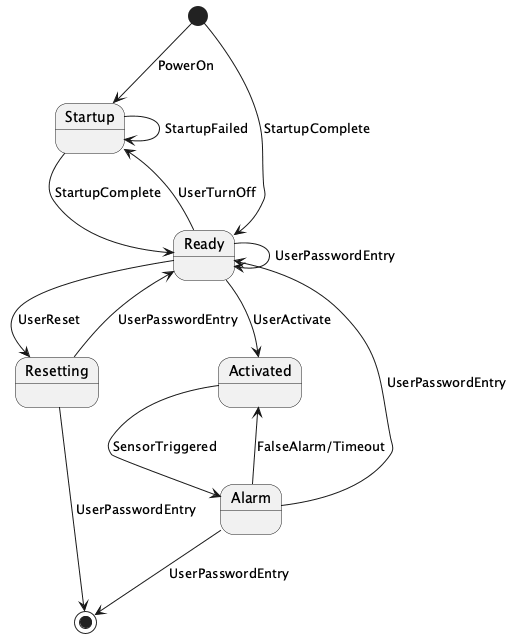

The diagram above was rendered by PlantUML. Its source (embedded in the PNG):
@startuml
[*] --> Startup : PowerOn
Startup --> Ready : StartupComplete
Startup --> Startup : StartupFailed
Ready --> Resetting : UserReset
Ready --> Activated : UserActivate
Ready --> Startup : UserTurnOff
Activated --> Alarm : SensorTriggered
Alarm --> Activated : FalseAlarm/Timeout
Ready --> Ready : UserPasswordEntry
Alarm --> Ready : UserPasswordEntry
Resetting --> Ready : UserPasswordEntry
[*] --> Ready : StartupComplete
Alarm --> [*] : UserPasswordEntry
Resetting --> [*] : UserPasswordEntry
@enduml